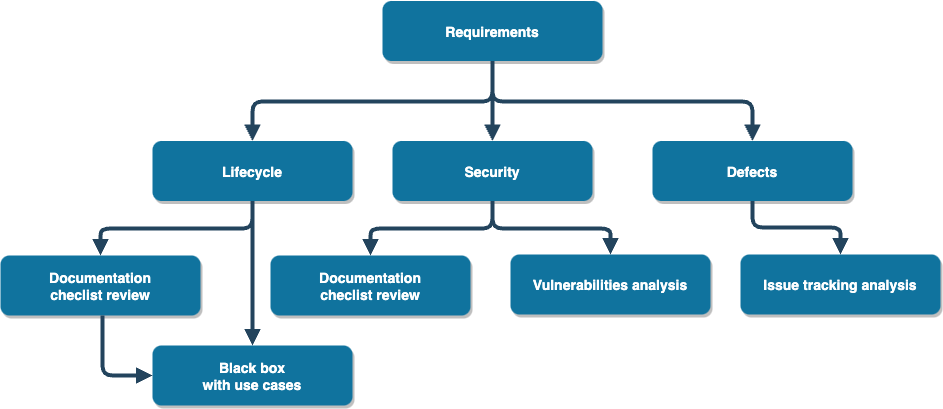

The diagram above was exported from draw.io. Its source (the exported page's mxGraphModel, read from the mxfile embedded in the PNG):
<mxGraphModel dx="1186" dy="656" grid="1" gridSize="10" guides="1" tooltips="1" connect="1" arrows="1" fold="1" page="1" pageScale="1.5" pageWidth="1169" pageHeight="827" background="none" math="0" shadow="0">
  <root>
    <mxCell id="0" />
    <mxCell id="1" parent="0" />
    <mxCell id="3" value="Requirements" style="rounded=1;fillColor=#10739E;strokeColor=none;shadow=1;gradientColor=none;fontStyle=1;fontColor=#FFFFFF;fontSize=14;" parent="1" vertex="1">
      <mxGeometry x="662" y="345.5" width="220" height="60" as="geometry" />
    </mxCell>
    <mxCell id="4" value="Lifecycle" style="rounded=1;fillColor=#10739E;strokeColor=none;shadow=1;gradientColor=none;fontStyle=1;fontColor=#FFFFFF;fontSize=14;" parent="1" vertex="1">
      <mxGeometry x="432" y="485.5" width="200" height="60" as="geometry" />
    </mxCell>
    <mxCell id="5" value="Security" style="rounded=1;fillColor=#10739E;strokeColor=none;shadow=1;gradientColor=none;fontStyle=1;fontColor=#FFFFFF;fontSize=14;" parent="1" vertex="1">
      <mxGeometry x="672" y="485.5" width="200" height="60" as="geometry" />
    </mxCell>
    <mxCell id="6" value="Defects" style="rounded=1;fillColor=#10739E;strokeColor=none;shadow=1;gradientColor=none;fontStyle=1;fontColor=#FFFFFF;fontSize=14;" parent="1" vertex="1">
      <mxGeometry x="932" y="485.5" width="200" height="60" as="geometry" />
    </mxCell>
    <mxCell id="30" value="" style="edgeStyle=elbowEdgeStyle;elbow=vertical;strokeWidth=4;endArrow=block;endFill=1;fontStyle=1;strokeColor=#23445D;" parent="1" source="3" target="5" edge="1">
      <mxGeometry x="22" y="165.5" width="100" height="100" as="geometry">
        <mxPoint x="22" y="265.5" as="sourcePoint" />
        <mxPoint x="122" y="165.5" as="targetPoint" />
      </mxGeometry>
    </mxCell>
    <mxCell id="31" value="" style="edgeStyle=elbowEdgeStyle;elbow=vertical;strokeWidth=4;endArrow=block;endFill=1;fontStyle=1;strokeColor=#23445D;" parent="1" source="3" target="4" edge="1">
      <mxGeometry x="22" y="165.5" width="100" height="100" as="geometry">
        <mxPoint x="22" y="265.5" as="sourcePoint" />
        <mxPoint x="122" y="165.5" as="targetPoint" />
      </mxGeometry>
    </mxCell>
    <mxCell id="32" value="" style="edgeStyle=elbowEdgeStyle;elbow=vertical;strokeWidth=4;endArrow=block;endFill=1;fontStyle=1;strokeColor=#23445D;" parent="1" edge="1">
      <mxGeometry x="22" y="165.5" width="100" height="100" as="geometry">
        <mxPoint x="772" y="405.5" as="sourcePoint" />
        <mxPoint x="1032" y="485.5" as="targetPoint" />
      </mxGeometry>
    </mxCell>
    <mxCell id="K4TuiQn_DQhQdP8rdv_H-58" value="Documentation &#10;checlist review" style="rounded=1;fillColor=#10739E;strokeColor=none;shadow=1;gradientColor=none;fontStyle=1;fontColor=#FFFFFF;fontSize=14;" vertex="1" parent="1">
      <mxGeometry x="280" y="600" width="200" height="60" as="geometry" />
    </mxCell>
    <mxCell id="K4TuiQn_DQhQdP8rdv_H-59" value="" style="edgeStyle=elbowEdgeStyle;elbow=vertical;strokeWidth=4;endArrow=block;endFill=1;fontStyle=1;strokeColor=#23445D;exitX=0.5;exitY=1;exitDx=0;exitDy=0;" edge="1" parent="1" target="K4TuiQn_DQhQdP8rdv_H-58" source="4">
      <mxGeometry y="340" width="100" height="100" as="geometry">
        <mxPoint x="562" y="545.5" as="sourcePoint" />
        <mxPoint x="100" y="340" as="targetPoint" />
      </mxGeometry>
    </mxCell>
    <mxCell id="K4TuiQn_DQhQdP8rdv_H-60" value="Black box &#10;with use cases" style="rounded=1;fillColor=#10739E;strokeColor=none;shadow=1;gradientColor=none;fontStyle=1;fontColor=#FFFFFF;fontSize=14;" vertex="1" parent="1">
      <mxGeometry x="432" y="690" width="200" height="60" as="geometry" />
    </mxCell>
    <mxCell id="K4TuiQn_DQhQdP8rdv_H-61" value="" style="edgeStyle=elbowEdgeStyle;elbow=vertical;strokeWidth=4;endArrow=block;endFill=1;fontStyle=1;strokeColor=#23445D;" edge="1" parent="1" target="K4TuiQn_DQhQdP8rdv_H-60" source="4">
      <mxGeometry y="434.5" width="100" height="100" as="geometry">
        <mxPoint x="312" y="640" as="sourcePoint" />
        <mxPoint x="100" y="434.5" as="targetPoint" />
      </mxGeometry>
    </mxCell>
    <mxCell id="K4TuiQn_DQhQdP8rdv_H-62" value="Documentation&#10;checlist review" style="rounded=1;fillColor=#10739E;strokeColor=none;shadow=1;gradientColor=none;fontStyle=1;fontColor=#FFFFFF;fontSize=14;" vertex="1" parent="1">
      <mxGeometry x="550" y="600" width="200" height="60" as="geometry" />
    </mxCell>
    <mxCell id="K4TuiQn_DQhQdP8rdv_H-63" value="" style="edgeStyle=elbowEdgeStyle;elbow=vertical;strokeWidth=4;endArrow=block;endFill=1;fontStyle=1;strokeColor=#23445D;" edge="1" parent="1" target="K4TuiQn_DQhQdP8rdv_H-62" source="5">
      <mxGeometry x="392" y="424.5" width="100" height="100" as="geometry">
        <mxPoint x="924" y="630" as="sourcePoint" />
        <mxPoint x="492" y="424.5" as="targetPoint" />
      </mxGeometry>
    </mxCell>
    <mxCell id="K4TuiQn_DQhQdP8rdv_H-64" value="" style="edgeStyle=elbowEdgeStyle;elbow=vertical;strokeWidth=4;endArrow=block;endFill=1;fontStyle=1;strokeColor=#23445D;exitX=0.5;exitY=1;exitDx=0;exitDy=0;entryX=0;entryY=0.5;entryDx=0;entryDy=0;" edge="1" parent="1" target="K4TuiQn_DQhQdP8rdv_H-60">
      <mxGeometry x="-150" y="454.5" width="100" height="100" as="geometry">
        <mxPoint x="382" y="660" as="sourcePoint" />
        <mxPoint x="230" y="724.5" as="targetPoint" />
        <Array as="points">
          <mxPoint x="382" y="720" />
        </Array>
      </mxGeometry>
    </mxCell>
    <mxCell id="K4TuiQn_DQhQdP8rdv_H-65" value="Vulnerabilities analysis" style="rounded=1;fillColor=#10739E;strokeColor=none;shadow=1;gradientColor=none;fontStyle=1;fontColor=#FFFFFF;fontSize=14;" vertex="1" parent="1">
      <mxGeometry x="790" y="599" width="200" height="60" as="geometry" />
    </mxCell>
    <mxCell id="K4TuiQn_DQhQdP8rdv_H-66" value="" style="edgeStyle=elbowEdgeStyle;elbow=vertical;strokeWidth=4;endArrow=block;endFill=1;fontStyle=1;strokeColor=#23445D;exitX=0.5;exitY=1;exitDx=0;exitDy=0;entryX=0.5;entryY=0;entryDx=0;entryDy=0;" edge="1" parent="1" target="K4TuiQn_DQhQdP8rdv_H-65" source="5">
      <mxGeometry x="612" y="405.5" width="100" height="100" as="geometry">
        <mxPoint x="772" y="526.5" as="sourcePoint" />
        <mxPoint x="880" y="582" as="targetPoint" />
        <Array as="points">
          <mxPoint x="880" y="573" />
          <mxPoint x="820" y="581" />
        </Array>
      </mxGeometry>
    </mxCell>
    <mxCell id="K4TuiQn_DQhQdP8rdv_H-67" value="Issue tracking analysis" style="rounded=1;fillColor=#10739E;strokeColor=none;shadow=1;gradientColor=none;fontStyle=1;fontColor=#FFFFFF;fontSize=14;" vertex="1" parent="1">
      <mxGeometry x="1020" y="599" width="200" height="60" as="geometry" />
    </mxCell>
    <mxCell id="K4TuiQn_DQhQdP8rdv_H-68" value="" style="edgeStyle=elbowEdgeStyle;elbow=vertical;strokeWidth=4;endArrow=block;endFill=1;fontStyle=1;strokeColor=#23445D;exitX=0.5;exitY=1;exitDx=0;exitDy=0;" edge="1" parent="1" target="K4TuiQn_DQhQdP8rdv_H-67" source="6">
      <mxGeometry x="500" y="399" width="100" height="100" as="geometry">
        <mxPoint x="1032" y="560" as="sourcePoint" />
        <mxPoint x="600" y="399" as="targetPoint" />
        <Array as="points">
          <mxPoint x="1120" y="572" />
          <mxPoint x="1170" y="572" />
        </Array>
      </mxGeometry>
    </mxCell>
  </root>
</mxGraphModel>